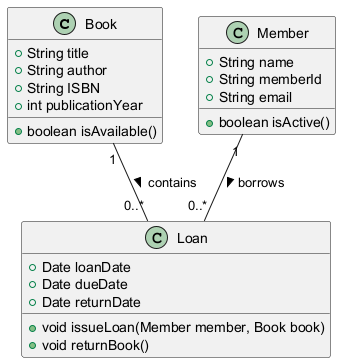

The diagram above was rendered by PlantUML. Its source (embedded in the PNG):
@startuml
class Book {
    +String title
    +String author
    +String ISBN
    +int publicationYear
    +boolean isAvailable()
}

class Member {
    +String name
    +String memberId
    +String email
    +boolean isActive()
}

class Loan {
    +Date loanDate
    +Date dueDate
    +Date returnDate
    +void issueLoan(Member member, Book book)
    +void returnBook()
}

Book "1" -- "0..*" Loan : contains >
Member "1" -- "0..*" Loan : borrows >
@enduml